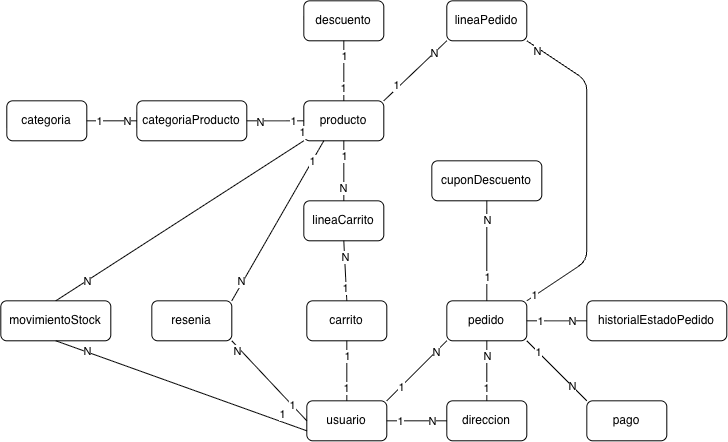

The diagram above was exported from draw.io. Its source (the exported page's mxGraphModel, read from the mxfile embedded in the PNG):
<mxGraphModel dx="999" dy="573" grid="1" gridSize="10" guides="1" tooltips="1" connect="1" arrows="1" fold="1" page="1" pageScale="1" pageWidth="827" pageHeight="1169" math="0" shadow="0">
  <root>
    <mxCell id="0" />
    <mxCell id="1" parent="0" />
    <mxCell id="2" parent="1" style="rounded=1;whiteSpace=wrap;html=1;" value="usuario" vertex="1">
      <mxGeometry height="40" width="80" x="610" y="430" as="geometry" />
    </mxCell>
    <mxCell id="3" parent="1" style="rounded=1;whiteSpace=wrap;html=1;" value="direccion" vertex="1">
      <mxGeometry height="40" width="80" x="750" y="430" as="geometry" />
    </mxCell>
    <mxCell id="5" edge="1" parent="1" source="2" style="endArrow=none;html=1;exitX=1;exitY=0.5;exitDx=0;exitDy=0;entryX=0;entryY=0.5;entryDx=0;entryDy=0;" target="3" value="">
      <mxGeometry height="50" relative="1" width="50" as="geometry">
        <mxPoint x="680" y="470" as="sourcePoint" />
        <mxPoint x="730" y="420" as="targetPoint" />
      </mxGeometry>
    </mxCell>
    <mxCell id="6" connectable="0" parent="5" style="edgeLabel;html=1;align=center;verticalAlign=middle;resizable=0;points=[];" value="1" vertex="1">
      <mxGeometry relative="1" x="-0.6077" y="3" as="geometry">
        <mxPoint x="2" y="3" as="offset" />
      </mxGeometry>
    </mxCell>
    <mxCell id="7" connectable="0" parent="5" style="edgeLabel;html=1;align=center;verticalAlign=middle;resizable=0;points=[];" value="N" vertex="1">
      <mxGeometry relative="1" x="0.5311" y="4" as="geometry">
        <mxPoint x="-1" y="4" as="offset" />
      </mxGeometry>
    </mxCell>
    <mxCell id="12" parent="1" style="rounded=1;whiteSpace=wrap;html=1;" value="carrito" vertex="1">
      <mxGeometry height="40" width="80" x="610" y="330" as="geometry" />
    </mxCell>
    <mxCell id="13" edge="1" parent="1" source="2" style="endArrow=none;html=1;exitX=0.5;exitY=0;exitDx=0;exitDy=0;entryX=0.5;entryY=1;entryDx=0;entryDy=0;" target="12" value="">
      <mxGeometry height="50" relative="1" width="50" as="geometry">
        <mxPoint x="700" y="460" as="sourcePoint" />
        <mxPoint x="740" y="460" as="targetPoint" />
      </mxGeometry>
    </mxCell>
    <mxCell id="14" connectable="0" parent="13" style="edgeLabel;html=1;align=center;verticalAlign=middle;resizable=0;points=[];" value="1" vertex="1">
      <mxGeometry relative="1" x="-0.6077" y="3" as="geometry">
        <mxPoint x="2" y="-2" as="offset" />
      </mxGeometry>
    </mxCell>
    <mxCell id="15" connectable="0" parent="13" style="edgeLabel;html=1;align=center;verticalAlign=middle;resizable=0;points=[];" value="1" vertex="1">
      <mxGeometry relative="1" x="0.5311" y="4" as="geometry">
        <mxPoint x="4" y="1" as="offset" />
      </mxGeometry>
    </mxCell>
    <mxCell id="16" parent="1" style="rounded=1;whiteSpace=wrap;html=1;" value="resenia" vertex="1">
      <mxGeometry height="40" width="80" x="455" y="330" as="geometry" />
    </mxCell>
    <mxCell id="17" edge="1" parent="1" source="2" style="endArrow=none;html=1;exitX=0;exitY=0.5;exitDx=0;exitDy=0;entryX=1;entryY=1;entryDx=0;entryDy=0;" target="16" value="">
      <mxGeometry height="50" relative="1" width="50" as="geometry">
        <mxPoint x="660" y="480" as="sourcePoint" />
        <mxPoint x="660" y="540" as="targetPoint" />
      </mxGeometry>
    </mxCell>
    <mxCell id="18" connectable="0" parent="17" style="edgeLabel;html=1;align=center;verticalAlign=middle;resizable=0;points=[];" value="1" vertex="1">
      <mxGeometry relative="1" x="-0.6145" as="geometry">
        <mxPoint as="offset" />
      </mxGeometry>
    </mxCell>
    <mxCell id="19" connectable="0" parent="17" style="edgeLabel;html=1;align=center;verticalAlign=middle;resizable=0;points=[];" value="N" vertex="1">
      <mxGeometry relative="1" x="0.5137" y="1" as="geometry">
        <mxPoint x="-13" y="-10" as="offset" />
      </mxGeometry>
    </mxCell>
    <mxCell id="20" parent="1" style="rounded=1;whiteSpace=wrap;html=1;" value="movimientoStock" vertex="1">
      <mxGeometry height="40" width="110" x="304" y="330" as="geometry" />
    </mxCell>
    <mxCell id="21" edge="1" parent="1" source="2" style="endArrow=none;html=1;exitX=0;exitY=0.75;exitDx=0;exitDy=0;entryX=0.5;entryY=1;entryDx=0;entryDy=0;" target="20" value="">
      <mxGeometry height="50" relative="1" width="50" as="geometry">
        <mxPoint x="660" y="480" as="sourcePoint" />
        <mxPoint x="660" y="540" as="targetPoint" />
      </mxGeometry>
    </mxCell>
    <mxCell id="22" connectable="0" parent="21" style="edgeLabel;html=1;align=center;verticalAlign=middle;resizable=0;points=[];" value="1" vertex="1">
      <mxGeometry relative="1" x="-0.6145" as="geometry">
        <mxPoint x="23" as="offset" />
      </mxGeometry>
    </mxCell>
    <mxCell id="23" connectable="0" parent="21" style="edgeLabel;html=1;align=center;verticalAlign=middle;resizable=0;points=[];" value="N" vertex="1">
      <mxGeometry relative="1" x="0.5137" y="1" as="geometry">
        <mxPoint x="-30" y="-13" as="offset" />
      </mxGeometry>
    </mxCell>
    <mxCell id="24" parent="1" style="rounded=1;whiteSpace=wrap;html=1;" value="categoria" vertex="1">
      <mxGeometry height="40" width="80" x="310" y="130" as="geometry" />
    </mxCell>
    <mxCell id="25" parent="1" style="rounded=1;whiteSpace=wrap;html=1;" value="categoriaProducto" vertex="1">
      <mxGeometry height="40" width="110" x="440" y="130" as="geometry" />
    </mxCell>
    <mxCell id="26" edge="1" parent="1" source="24" style="endArrow=none;html=1;exitX=1;exitY=0.5;exitDx=0;exitDy=0;entryX=0;entryY=0.5;entryDx=0;entryDy=0;" target="25" value="">
      <mxGeometry height="50" relative="1" width="50" as="geometry">
        <mxPoint x="110" y="240" as="sourcePoint" />
        <mxPoint x="170" y="240" as="targetPoint" />
      </mxGeometry>
    </mxCell>
    <mxCell id="27" connectable="0" parent="26" style="edgeLabel;html=1;align=center;verticalAlign=middle;resizable=0;points=[];" value="1" vertex="1">
      <mxGeometry relative="1" x="-0.6077" y="3" as="geometry">
        <mxPoint x="2" y="3" as="offset" />
      </mxGeometry>
    </mxCell>
    <mxCell id="74" connectable="0" parent="26" style="edgeLabel;html=1;align=center;verticalAlign=middle;resizable=0;points=[];" value="N" vertex="1">
      <mxGeometry relative="1" x="0.6904" y="-2" as="geometry">
        <mxPoint x="-3" y="-2" as="offset" />
      </mxGeometry>
    </mxCell>
    <mxCell id="29" parent="1" style="rounded=1;whiteSpace=wrap;html=1;" value="producto" vertex="1">
      <mxGeometry height="40" width="80" x="607" y="130" as="geometry" />
    </mxCell>
    <mxCell id="30" edge="1" parent="1" source="29" style="endArrow=none;html=1;exitX=0;exitY=0.5;exitDx=0;exitDy=0;entryX=1;entryY=0.5;entryDx=0;entryDy=0;" target="25" value="">
      <mxGeometry height="50" relative="1" width="50" as="geometry">
        <mxPoint x="600" y="200" as="sourcePoint" />
        <mxPoint x="540" y="200" as="targetPoint" />
      </mxGeometry>
    </mxCell>
    <mxCell id="31" connectable="0" parent="30" style="edgeLabel;html=1;align=center;verticalAlign=middle;resizable=0;points=[];" value="1" vertex="1">
      <mxGeometry relative="1" x="-0.6145" as="geometry">
        <mxPoint as="offset" />
      </mxGeometry>
    </mxCell>
    <mxCell id="32" connectable="0" parent="30" style="edgeLabel;html=1;align=center;verticalAlign=middle;resizable=0;points=[];" value="N" vertex="1">
      <mxGeometry relative="1" x="0.5137" y="1" as="geometry">
        <mxPoint x="-1" as="offset" />
      </mxGeometry>
    </mxCell>
    <mxCell id="34" parent="1" style="rounded=1;whiteSpace=wrap;html=1;" value="lineaCarrito" vertex="1">
      <mxGeometry height="40" width="80" x="607" y="230" as="geometry" />
    </mxCell>
    <mxCell id="35" edge="1" parent="1" source="34" style="endArrow=none;html=1;exitX=0.5;exitY=0;exitDx=0;exitDy=0;entryX=0.5;entryY=1;entryDx=0;entryDy=0;" target="29" value="">
      <mxGeometry height="50" relative="1" width="50" as="geometry">
        <mxPoint x="570" y="250" as="sourcePoint" />
        <mxPoint x="570" y="190" as="targetPoint" />
      </mxGeometry>
    </mxCell>
    <mxCell id="36" connectable="0" parent="35" style="edgeLabel;html=1;align=center;verticalAlign=middle;resizable=0;points=[];" value="N" vertex="1">
      <mxGeometry relative="1" x="-0.6077" y="3" as="geometry">
        <mxPoint x="2" y="-2" as="offset" />
      </mxGeometry>
    </mxCell>
    <mxCell id="37" connectable="0" parent="35" style="edgeLabel;html=1;align=center;verticalAlign=middle;resizable=0;points=[];" value="1" vertex="1">
      <mxGeometry relative="1" x="0.5311" y="4" as="geometry">
        <mxPoint x="4" y="1" as="offset" />
      </mxGeometry>
    </mxCell>
    <mxCell id="38" parent="1" style="rounded=1;whiteSpace=wrap;html=1;" value="lineaPedido" vertex="1">
      <mxGeometry height="40" width="80" x="750" y="30" as="geometry" />
    </mxCell>
    <mxCell id="39" edge="1" parent="1" source="29" style="endArrow=none;html=1;entryX=0;entryY=1;entryDx=0;entryDy=0;exitX=1;exitY=0;exitDx=0;exitDy=0;" target="38" value="">
      <mxGeometry height="50" relative="1" width="50" as="geometry">
        <mxPoint x="720" y="100" as="sourcePoint" />
        <mxPoint x="657" y="180" as="targetPoint" />
      </mxGeometry>
    </mxCell>
    <mxCell id="40" connectable="0" parent="39" style="edgeLabel;html=1;align=center;verticalAlign=middle;resizable=0;points=[];" value="1" vertex="1">
      <mxGeometry relative="1" x="-0.6077" y="3" as="geometry">
        <mxPoint x="2" y="-2" as="offset" />
      </mxGeometry>
    </mxCell>
    <mxCell id="41" connectable="0" parent="39" style="edgeLabel;html=1;align=center;verticalAlign=middle;resizable=0;points=[];" value="N" vertex="1">
      <mxGeometry relative="1" x="0.5311" y="4" as="geometry">
        <mxPoint x="4" y="1" as="offset" />
      </mxGeometry>
    </mxCell>
    <mxCell id="43" edge="1" parent="1" source="16" style="endArrow=none;html=1;exitX=1;exitY=0;exitDx=0;exitDy=0;entryX=0.25;entryY=1;entryDx=0;entryDy=0;" target="29" value="">
      <mxGeometry height="50" relative="1" width="50" as="geometry">
        <mxPoint x="617" y="160" as="sourcePoint" />
        <mxPoint x="560" y="160" as="targetPoint" />
      </mxGeometry>
    </mxCell>
    <mxCell id="44" connectable="0" parent="43" style="edgeLabel;html=1;align=center;verticalAlign=middle;resizable=0;points=[];" value="N" vertex="1">
      <mxGeometry relative="1" x="-0.6145" as="geometry">
        <mxPoint x="-9" y="11" as="offset" />
      </mxGeometry>
    </mxCell>
    <mxCell id="45" connectable="0" parent="43" style="edgeLabel;html=1;align=center;verticalAlign=middle;resizable=0;points=[];" value="1" vertex="1">
      <mxGeometry relative="1" x="0.5137" y="1" as="geometry">
        <mxPoint x="11" y="-18" as="offset" />
      </mxGeometry>
    </mxCell>
    <mxCell id="47" edge="1" parent="1" source="29" style="endArrow=none;html=1;exitX=0;exitY=1;exitDx=0;exitDy=0;entryX=0.5;entryY=0;entryDx=0;entryDy=0;" target="20" value="">
      <mxGeometry height="50" relative="1" width="50" as="geometry">
        <mxPoint x="687" y="180" as="sourcePoint" />
        <mxPoint x="747" y="240" as="targetPoint" />
      </mxGeometry>
    </mxCell>
    <mxCell id="48" connectable="0" parent="47" style="edgeLabel;html=1;align=center;verticalAlign=middle;resizable=0;points=[];" value="1" vertex="1">
      <mxGeometry relative="1" x="-0.6145" as="geometry">
        <mxPoint x="46" y="-40" as="offset" />
      </mxGeometry>
    </mxCell>
    <mxCell id="49" connectable="0" parent="47" style="edgeLabel;html=1;align=center;verticalAlign=middle;resizable=0;points=[];" value="N" vertex="1">
      <mxGeometry relative="1" x="0.5137" y="1" as="geometry">
        <mxPoint x="-30" y="18" as="offset" />
      </mxGeometry>
    </mxCell>
    <mxCell id="50" edge="1" parent="1" source="12" style="endArrow=none;html=1;exitX=0.5;exitY=0;exitDx=0;exitDy=0;entryX=0.5;entryY=1;entryDx=0;entryDy=0;" target="34" value="">
      <mxGeometry height="50" relative="1" width="50" as="geometry">
        <mxPoint x="660" y="440" as="sourcePoint" />
        <mxPoint x="660" y="380" as="targetPoint" />
      </mxGeometry>
    </mxCell>
    <mxCell id="51" connectable="0" parent="50" style="edgeLabel;html=1;align=center;verticalAlign=middle;resizable=0;points=[];" value="1" vertex="1">
      <mxGeometry relative="1" x="-0.6077" y="3" as="geometry">
        <mxPoint x="2" y="-2" as="offset" />
      </mxGeometry>
    </mxCell>
    <mxCell id="52" connectable="0" parent="50" style="edgeLabel;html=1;align=center;verticalAlign=middle;resizable=0;points=[];" value="N" vertex="1">
      <mxGeometry relative="1" x="0.5311" y="4" as="geometry">
        <mxPoint x="4" y="1" as="offset" />
      </mxGeometry>
    </mxCell>
    <mxCell id="53" parent="1" style="rounded=1;whiteSpace=wrap;html=1;" value="pedido" vertex="1">
      <mxGeometry height="40" width="80" x="750" y="330" as="geometry" />
    </mxCell>
    <mxCell id="54" edge="1" parent="1" source="53" style="endArrow=none;html=1;exitX=0;exitY=1;exitDx=0;exitDy=0;entryX=1;entryY=0;entryDx=0;entryDy=0;" target="2" value="">
      <mxGeometry height="50" relative="1" width="50" as="geometry">
        <mxPoint x="700" y="480" as="sourcePoint" />
        <mxPoint x="760" y="540" as="targetPoint" />
      </mxGeometry>
    </mxCell>
    <mxCell id="55" connectable="0" parent="54" style="edgeLabel;html=1;align=center;verticalAlign=middle;resizable=0;points=[];" value="N" vertex="1">
      <mxGeometry relative="1" x="-0.6145" as="geometry">
        <mxPoint as="offset" />
      </mxGeometry>
    </mxCell>
    <mxCell id="56" connectable="0" parent="54" style="edgeLabel;html=1;align=center;verticalAlign=middle;resizable=0;points=[];" value="1" vertex="1">
      <mxGeometry relative="1" x="0.5137" y="1" as="geometry">
        <mxPoint x="-1" as="offset" />
      </mxGeometry>
    </mxCell>
    <mxCell id="59" edge="1" parent="1" source="53" style="endArrow=none;html=1;exitX=1;exitY=0;exitDx=0;exitDy=0;entryX=1;entryY=1;entryDx=0;entryDy=0;" target="38" value="">
      <mxGeometry height="50" relative="1" width="50" as="geometry">
        <Array as="points">
          <mxPoint x="890" y="290" />
          <mxPoint x="890" y="200" />
          <mxPoint x="890" y="110" />
        </Array>
        <mxPoint x="660" y="340" as="sourcePoint" />
        <mxPoint x="657" y="280" as="targetPoint" />
      </mxGeometry>
    </mxCell>
    <mxCell id="60" connectable="0" parent="59" style="edgeLabel;html=1;align=center;verticalAlign=middle;resizable=0;points=[];" value="1" vertex="1">
      <mxGeometry relative="1" x="-0.6077" y="3" as="geometry">
        <mxPoint x="-45" y="32" as="offset" />
      </mxGeometry>
    </mxCell>
    <mxCell id="61" connectable="0" parent="59" style="edgeLabel;html=1;align=center;verticalAlign=middle;resizable=0;points=[];" value="N" vertex="1">
      <mxGeometry relative="1" x="0.5311" y="4" as="geometry">
        <mxPoint x="-46" y="-34" as="offset" />
      </mxGeometry>
    </mxCell>
    <mxCell id="62" edge="1" parent="1" source="3" style="endArrow=none;html=1;exitX=0.5;exitY=0;exitDx=0;exitDy=0;entryX=0.5;entryY=1;entryDx=0;entryDy=0;" target="53" value="">
      <mxGeometry height="50" relative="1" width="50" as="geometry">
        <mxPoint x="660" y="440" as="sourcePoint" />
        <mxPoint x="660" y="380" as="targetPoint" />
      </mxGeometry>
    </mxCell>
    <mxCell id="63" connectable="0" parent="62" style="edgeLabel;html=1;align=center;verticalAlign=middle;resizable=0;points=[];" value="1" vertex="1">
      <mxGeometry relative="1" x="-0.6077" y="3" as="geometry">
        <mxPoint x="2" y="-2" as="offset" />
      </mxGeometry>
    </mxCell>
    <mxCell id="64" connectable="0" parent="62" style="edgeLabel;html=1;align=center;verticalAlign=middle;resizable=0;points=[];" value="N" vertex="1">
      <mxGeometry relative="1" x="0.5311" y="4" as="geometry">
        <mxPoint x="4" y="1" as="offset" />
      </mxGeometry>
    </mxCell>
    <mxCell id="66" parent="1" style="rounded=1;whiteSpace=wrap;html=1;" value="pago" vertex="1">
      <mxGeometry height="40" width="80" x="890" y="430" as="geometry" />
    </mxCell>
    <mxCell id="67" edge="1" parent="1" source="53" style="endArrow=none;html=1;exitX=1;exitY=1;exitDx=0;exitDy=0;entryX=0;entryY=0;entryDx=0;entryDy=0;" target="66" value="">
      <mxGeometry height="50" relative="1" width="50" as="geometry">
        <mxPoint x="700" y="480" as="sourcePoint" />
        <mxPoint x="760" y="540" as="targetPoint" />
      </mxGeometry>
    </mxCell>
    <mxCell id="68" connectable="0" parent="67" style="edgeLabel;html=1;align=center;verticalAlign=middle;resizable=0;points=[];" value="1" vertex="1">
      <mxGeometry relative="1" x="-0.6145" as="geometry">
        <mxPoint as="offset" />
      </mxGeometry>
    </mxCell>
    <mxCell id="69" connectable="0" parent="67" style="edgeLabel;html=1;align=center;verticalAlign=middle;resizable=0;points=[];" value="N" vertex="1">
      <mxGeometry relative="1" x="0.5137" y="1" as="geometry">
        <mxPoint x="-1" as="offset" />
      </mxGeometry>
    </mxCell>
    <mxCell id="70" parent="1" style="rounded=1;whiteSpace=wrap;html=1;" value="historialEstadoPedido" vertex="1">
      <mxGeometry height="40" width="140" x="890" y="330" as="geometry" />
    </mxCell>
    <mxCell id="71" edge="1" parent="1" source="53" style="endArrow=none;html=1;exitX=1;exitY=0.5;exitDx=0;exitDy=0;entryX=0;entryY=0.5;entryDx=0;entryDy=0;" target="70" value="">
      <mxGeometry height="50" relative="1" width="50" as="geometry">
        <mxPoint x="700" y="460" as="sourcePoint" />
        <mxPoint x="760" y="460" as="targetPoint" />
      </mxGeometry>
    </mxCell>
    <mxCell id="72" connectable="0" parent="71" style="edgeLabel;html=1;align=center;verticalAlign=middle;resizable=0;points=[];" value="1" vertex="1">
      <mxGeometry relative="1" x="-0.6077" y="3" as="geometry">
        <mxPoint x="2" y="3" as="offset" />
      </mxGeometry>
    </mxCell>
    <mxCell id="73" connectable="0" parent="71" style="edgeLabel;html=1;align=center;verticalAlign=middle;resizable=0;points=[];" value="N" vertex="1">
      <mxGeometry relative="1" x="0.5311" y="4" as="geometry">
        <mxPoint x="-1" y="4" as="offset" />
      </mxGeometry>
    </mxCell>
    <mxCell id="75" parent="1" style="rounded=1;whiteSpace=wrap;html=1;" value="descuento" vertex="1">
      <mxGeometry height="40" width="80" x="607" y="30" as="geometry" />
    </mxCell>
    <mxCell id="76" edge="1" parent="1" source="29" style="endArrow=none;html=1;exitX=0.5;exitY=0;exitDx=0;exitDy=0;entryX=0.5;entryY=1;entryDx=0;entryDy=0;" target="75" value="">
      <mxGeometry height="50" relative="1" width="50" as="geometry">
        <mxPoint x="657" y="240" as="sourcePoint" />
        <mxPoint x="657" y="180" as="targetPoint" />
      </mxGeometry>
    </mxCell>
    <mxCell id="77" connectable="0" parent="76" style="edgeLabel;html=1;align=center;verticalAlign=middle;resizable=0;points=[];" value="1" vertex="1">
      <mxGeometry relative="1" x="-0.6077" y="3" as="geometry">
        <mxPoint x="2" y="-2" as="offset" />
      </mxGeometry>
    </mxCell>
    <mxCell id="78" connectable="0" parent="76" style="edgeLabel;html=1;align=center;verticalAlign=middle;resizable=0;points=[];" value="1" vertex="1">
      <mxGeometry relative="1" x="0.5311" y="4" as="geometry">
        <mxPoint x="4" y="1" as="offset" />
      </mxGeometry>
    </mxCell>
    <mxCell id="79" parent="1" style="rounded=1;whiteSpace=wrap;html=1;" value="cuponDescuento" vertex="1">
      <mxGeometry height="40" width="110" x="735" y="190" as="geometry" />
    </mxCell>
    <mxCell id="fILSGFRYPMDRxYrtMbVn-82" edge="1" parent="1" source="79" style="endArrow=none;html=1;exitX=0.5;exitY=1;exitDx=0;exitDy=0;entryX=0.5;entryY=0;entryDx=0;entryDy=0;" target="53" value="">
      <mxGeometry height="50" relative="1" width="50" as="geometry">
        <mxPoint x="880" y="390" as="sourcePoint" />
        <mxPoint x="940" y="450" as="targetPoint" />
      </mxGeometry>
    </mxCell>
    <mxCell id="fILSGFRYPMDRxYrtMbVn-83" connectable="0" parent="fILSGFRYPMDRxYrtMbVn-82" style="edgeLabel;html=1;align=center;verticalAlign=middle;resizable=0;points=[];" value="N" vertex="1">
      <mxGeometry relative="1" x="-0.6145" as="geometry">
        <mxPoint as="offset" />
      </mxGeometry>
    </mxCell>
    <mxCell id="fILSGFRYPMDRxYrtMbVn-84" connectable="0" parent="fILSGFRYPMDRxYrtMbVn-82" style="edgeLabel;html=1;align=center;verticalAlign=middle;resizable=0;points=[];" value="1" vertex="1">
      <mxGeometry relative="1" x="0.5137" y="1" as="geometry">
        <mxPoint x="-1" as="offset" />
      </mxGeometry>
    </mxCell>
  </root>
</mxGraphModel>